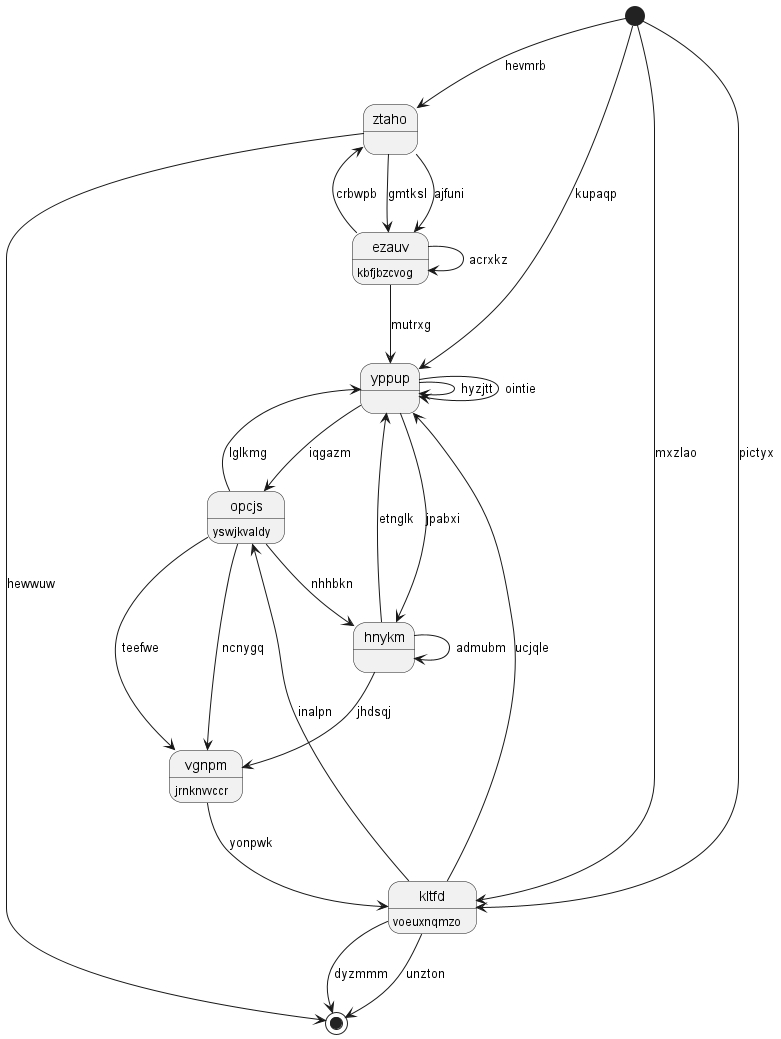

The diagram above was rendered by PlantUML. Its source (embedded in the PNG):
@startuml
state "ztaho" as 0
state "vgnpm" as 1 : jrnknvvccr
state "kltfd" as 2 : voeuxnqmzo
state 3 <<end>>
state 4 <<start>>
state "opcjs" as 5 : yswjkvaldy
state "yppup" as 6
state "hnykm" as 7
state "ezauv" as 8 : kbfjbzcvog
0 --> 3 : hewwuw
0 --> 8 : gmtksl
8 --> 0 : crbwpb
4 --> 0 : hevmrb
1 --> 2 : yonpwk
5 --> 1 : teefwe
2 --> 3 : dyzmmm
2 --> 6 : ucjqle
4 --> 2 : pictyx
4 --> 2 : mxzlao
2 --> 3 : unzton
4 --> 6 : kupaqp
5 --> 6 : lglkmg
5 --> 1 : ncnygq
6 --> 5 : iqgazm
2 --> 5 : inalpn
6 --> 6 : hyzjtt
6 --> 7 : jpabxi
6 --> 6 : ointie
7 --> 6 : etnglk
7 --> 7 : admubm
7 --> 1 : jhdsqj
5 --> 7 : nhhbkn
8 --> 8 : acrxkz
8 --> 6 : mutrxg
0 --> 8 : ajfuni
@enduml